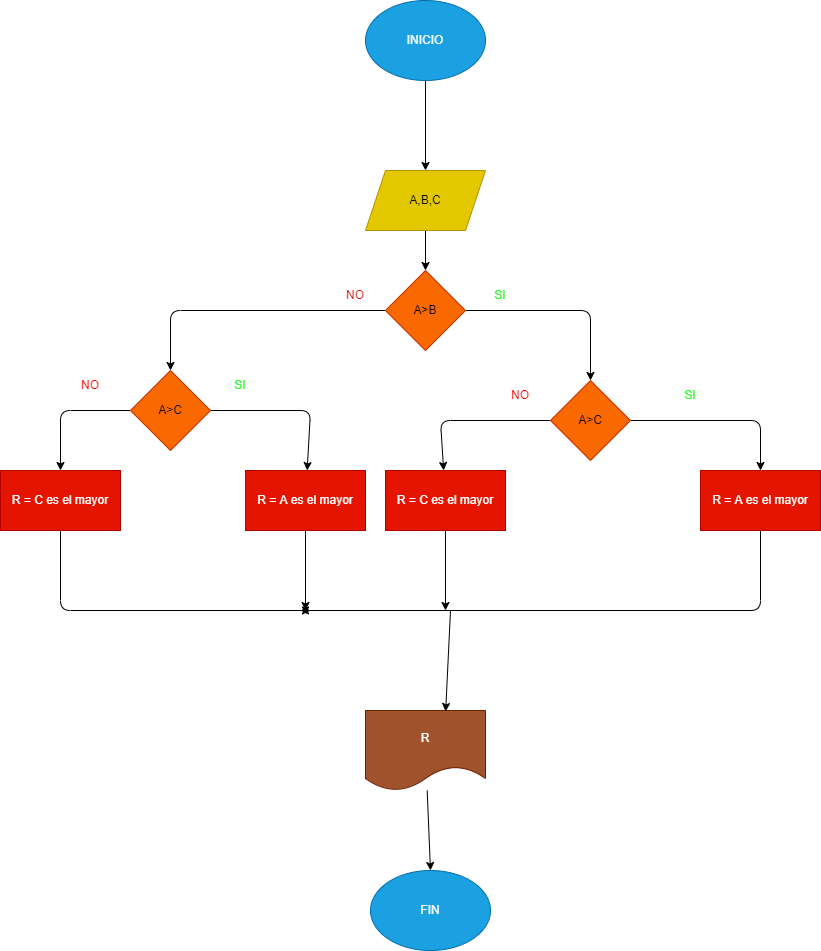

The diagram above was exported from draw.io. Its source (the exported page's mxGraphModel, read from the mxfile embedded in the PNG):
<mxGraphModel dx="686" dy="615" grid="1" gridSize="10" guides="1" tooltips="1" connect="1" arrows="1" fold="1" page="1" pageScale="1" pageWidth="850" pageHeight="1100" math="0" shadow="0">
  <root>
    <mxCell id="0" />
    <mxCell id="1" parent="0" />
    <mxCell id="4" value="" style="edgeStyle=none;html=1;" edge="1" parent="1" source="2" target="3">
      <mxGeometry relative="1" as="geometry" />
    </mxCell>
    <mxCell id="2" value="INICIO" style="ellipse;whiteSpace=wrap;html=1;fillColor=#1ba1e2;fontColor=#ffffff;strokeColor=#006EAF;" vertex="1" parent="1">
      <mxGeometry x="365" y="10" width="120" height="80" as="geometry" />
    </mxCell>
    <mxCell id="6" value="" style="edgeStyle=none;html=1;" edge="1" parent="1" source="3" target="5">
      <mxGeometry relative="1" as="geometry" />
    </mxCell>
    <mxCell id="3" value="A,B,C" style="shape=parallelogram;perimeter=parallelogramPerimeter;whiteSpace=wrap;html=1;fixedSize=1;fillColor=#e3c800;fontColor=#000000;strokeColor=#B09500;" vertex="1" parent="1">
      <mxGeometry x="365" y="180" width="120" height="60" as="geometry" />
    </mxCell>
    <mxCell id="9" value="" style="edgeStyle=none;html=1;entryX=0.5;entryY=0;entryDx=0;entryDy=0;" edge="1" parent="1" source="5" target="15">
      <mxGeometry relative="1" as="geometry">
        <mxPoint x="270" y="410" as="targetPoint" />
        <Array as="points">
          <mxPoint x="170" y="320" />
        </Array>
      </mxGeometry>
    </mxCell>
    <mxCell id="11" value="" style="edgeStyle=none;html=1;entryX=0.5;entryY=0;entryDx=0;entryDy=0;" edge="1" parent="1" source="5" target="17">
      <mxGeometry relative="1" as="geometry">
        <mxPoint x="590" y="410" as="targetPoint" />
        <Array as="points">
          <mxPoint x="590" y="320" />
        </Array>
      </mxGeometry>
    </mxCell>
    <mxCell id="5" value="A&amp;gt;B" style="rhombus;whiteSpace=wrap;html=1;fillColor=#fa6800;fontColor=#000000;strokeColor=#C73500;" vertex="1" parent="1">
      <mxGeometry x="385" y="280" width="80" height="80" as="geometry" />
    </mxCell>
    <mxCell id="12" value="&lt;font color=&quot;#cc1508&quot;&gt;NO&lt;/font&gt;" style="text;html=1;strokeColor=none;fillColor=none;align=center;verticalAlign=middle;whiteSpace=wrap;rounded=0;" vertex="1" parent="1">
      <mxGeometry x="325" y="290" width="60" height="30" as="geometry" />
    </mxCell>
    <mxCell id="13" value="&lt;font color=&quot;#33ff33&quot;&gt;SI&lt;/font&gt;" style="text;html=1;strokeColor=none;fillColor=none;align=center;verticalAlign=middle;whiteSpace=wrap;rounded=0;" vertex="1" parent="1">
      <mxGeometry x="470" y="290" width="60" height="30" as="geometry" />
    </mxCell>
    <mxCell id="20" value="" style="edgeStyle=none;html=1;fontColor=#CC1508;" edge="1" parent="1" source="15" target="19">
      <mxGeometry relative="1" as="geometry">
        <Array as="points">
          <mxPoint x="60" y="420" />
        </Array>
      </mxGeometry>
    </mxCell>
    <mxCell id="22" value="" style="edgeStyle=none;html=1;fontColor=#CC1508;" edge="1" parent="1" source="15" target="21">
      <mxGeometry relative="1" as="geometry">
        <Array as="points">
          <mxPoint x="310" y="420" />
        </Array>
      </mxGeometry>
    </mxCell>
    <mxCell id="15" value="A&amp;gt;C" style="rhombus;whiteSpace=wrap;html=1;fontColor=#000000;fillColor=#fa6800;strokeColor=#C73500;" vertex="1" parent="1">
      <mxGeometry x="130" y="380" width="80" height="80" as="geometry" />
    </mxCell>
    <mxCell id="24" value="" style="edgeStyle=none;html=1;fontColor=#CC1508;" edge="1" parent="1" source="17" target="23">
      <mxGeometry relative="1" as="geometry">
        <Array as="points">
          <mxPoint x="760" y="430" />
        </Array>
      </mxGeometry>
    </mxCell>
    <mxCell id="26" value="" style="edgeStyle=none;html=1;fontColor=#CC1508;" edge="1" parent="1" source="17" target="25">
      <mxGeometry relative="1" as="geometry">
        <Array as="points">
          <mxPoint x="440" y="430" />
        </Array>
      </mxGeometry>
    </mxCell>
    <mxCell id="17" value="A&amp;gt;C" style="rhombus;whiteSpace=wrap;html=1;fontColor=#000000;fillColor=#fa6800;strokeColor=#C73500;" vertex="1" parent="1">
      <mxGeometry x="550" y="390" width="80" height="80" as="geometry" />
    </mxCell>
    <mxCell id="32" style="edgeStyle=none;html=1;fontColor=#CC1508;" edge="1" parent="1" source="19">
      <mxGeometry relative="1" as="geometry">
        <mxPoint x="310" y="620" as="targetPoint" />
        <Array as="points">
          <mxPoint x="60" y="620" />
        </Array>
      </mxGeometry>
    </mxCell>
    <mxCell id="19" value="R = C es el mayor" style="whiteSpace=wrap;html=1;fillColor=#e51400;strokeColor=#B20000;fontColor=#ffffff;" vertex="1" parent="1">
      <mxGeometry y="480" width="120" height="60" as="geometry" />
    </mxCell>
    <mxCell id="33" style="edgeStyle=none;html=1;fontColor=#CC1508;" edge="1" parent="1" source="21">
      <mxGeometry relative="1" as="geometry">
        <mxPoint x="305" y="620" as="targetPoint" />
      </mxGeometry>
    </mxCell>
    <mxCell id="21" value="R = A es el mayor" style="whiteSpace=wrap;html=1;fillColor=#e51400;strokeColor=#B20000;fontColor=#ffffff;" vertex="1" parent="1">
      <mxGeometry x="245" y="480" width="120" height="60" as="geometry" />
    </mxCell>
    <mxCell id="35" style="edgeStyle=none;html=1;fontColor=#CC1508;" edge="1" parent="1" source="23">
      <mxGeometry relative="1" as="geometry">
        <mxPoint x="300" y="620" as="targetPoint" />
        <Array as="points">
          <mxPoint x="760" y="620" />
        </Array>
      </mxGeometry>
    </mxCell>
    <mxCell id="23" value="R = A es el mayor" style="whiteSpace=wrap;html=1;fillColor=#e51400;strokeColor=#B20000;fontColor=#ffffff;" vertex="1" parent="1">
      <mxGeometry x="700" y="480" width="120" height="60" as="geometry" />
    </mxCell>
    <mxCell id="36" style="edgeStyle=none;html=1;fontColor=#CC1508;" edge="1" parent="1" source="25">
      <mxGeometry relative="1" as="geometry">
        <mxPoint x="445" y="620" as="targetPoint" />
      </mxGeometry>
    </mxCell>
    <mxCell id="25" value="R = C es el mayor" style="whiteSpace=wrap;html=1;fillColor=#e51400;strokeColor=#B20000;fontColor=#ffffff;" vertex="1" parent="1">
      <mxGeometry x="385" y="480" width="120" height="60" as="geometry" />
    </mxCell>
    <mxCell id="44" style="edgeStyle=none;html=1;entryX=0.5;entryY=0;entryDx=0;entryDy=0;fontColor=#CC1508;" edge="1" parent="1" source="28" target="43">
      <mxGeometry relative="1" as="geometry" />
    </mxCell>
    <mxCell id="28" value="R" style="shape=document;whiteSpace=wrap;html=1;boundedLbl=1;fontColor=#ffffff;fillColor=#a0522d;strokeColor=#6D1F00;" vertex="1" parent="1">
      <mxGeometry x="365" y="720" width="120" height="80" as="geometry" />
    </mxCell>
    <mxCell id="42" value="" style="endArrow=classic;html=1;fontColor=#CC1508;entryX=0.668;entryY=0.012;entryDx=0;entryDy=0;entryPerimeter=0;" edge="1" parent="1" target="28">
      <mxGeometry width="50" height="50" relative="1" as="geometry">
        <mxPoint x="450" y="620" as="sourcePoint" />
        <mxPoint x="500" y="570" as="targetPoint" />
      </mxGeometry>
    </mxCell>
    <mxCell id="43" value="&lt;font color=&quot;#ffffff&quot;&gt;FIN&lt;/font&gt;" style="ellipse;whiteSpace=wrap;html=1;fontColor=#ffffff;fillColor=#1ba1e2;strokeColor=#006EAF;" vertex="1" parent="1">
      <mxGeometry x="370" y="880" width="120" height="80" as="geometry" />
    </mxCell>
    <mxCell id="45" value="&lt;font color=&quot;#ff0000&quot;&gt;NO&lt;/font&gt;" style="text;html=1;strokeColor=none;fillColor=none;align=center;verticalAlign=middle;whiteSpace=wrap;rounded=0;fontColor=#FFFFFF;" vertex="1" parent="1">
      <mxGeometry x="490" y="390" width="60" height="30" as="geometry" />
    </mxCell>
    <mxCell id="46" value="&lt;font color=&quot;#33ff33&quot;&gt;SI&lt;/font&gt;" style="text;html=1;strokeColor=none;fillColor=none;align=center;verticalAlign=middle;whiteSpace=wrap;rounded=0;fontColor=#FFFFFF;" vertex="1" parent="1">
      <mxGeometry x="660" y="390" width="60" height="30" as="geometry" />
    </mxCell>
    <mxCell id="47" value="&lt;font color=&quot;#33ff33&quot;&gt;SI&lt;/font&gt;" style="text;html=1;strokeColor=none;fillColor=none;align=center;verticalAlign=middle;whiteSpace=wrap;rounded=0;fontColor=#FFFFFF;" vertex="1" parent="1">
      <mxGeometry x="210" y="380" width="60" height="30" as="geometry" />
    </mxCell>
    <mxCell id="48" value="&lt;font color=&quot;#ff0000&quot;&gt;NO&lt;/font&gt;" style="text;html=1;strokeColor=none;fillColor=none;align=center;verticalAlign=middle;whiteSpace=wrap;rounded=0;fontColor=#FFFFFF;" vertex="1" parent="1">
      <mxGeometry x="60" y="380" width="60" height="30" as="geometry" />
    </mxCell>
  </root>
</mxGraphModel>